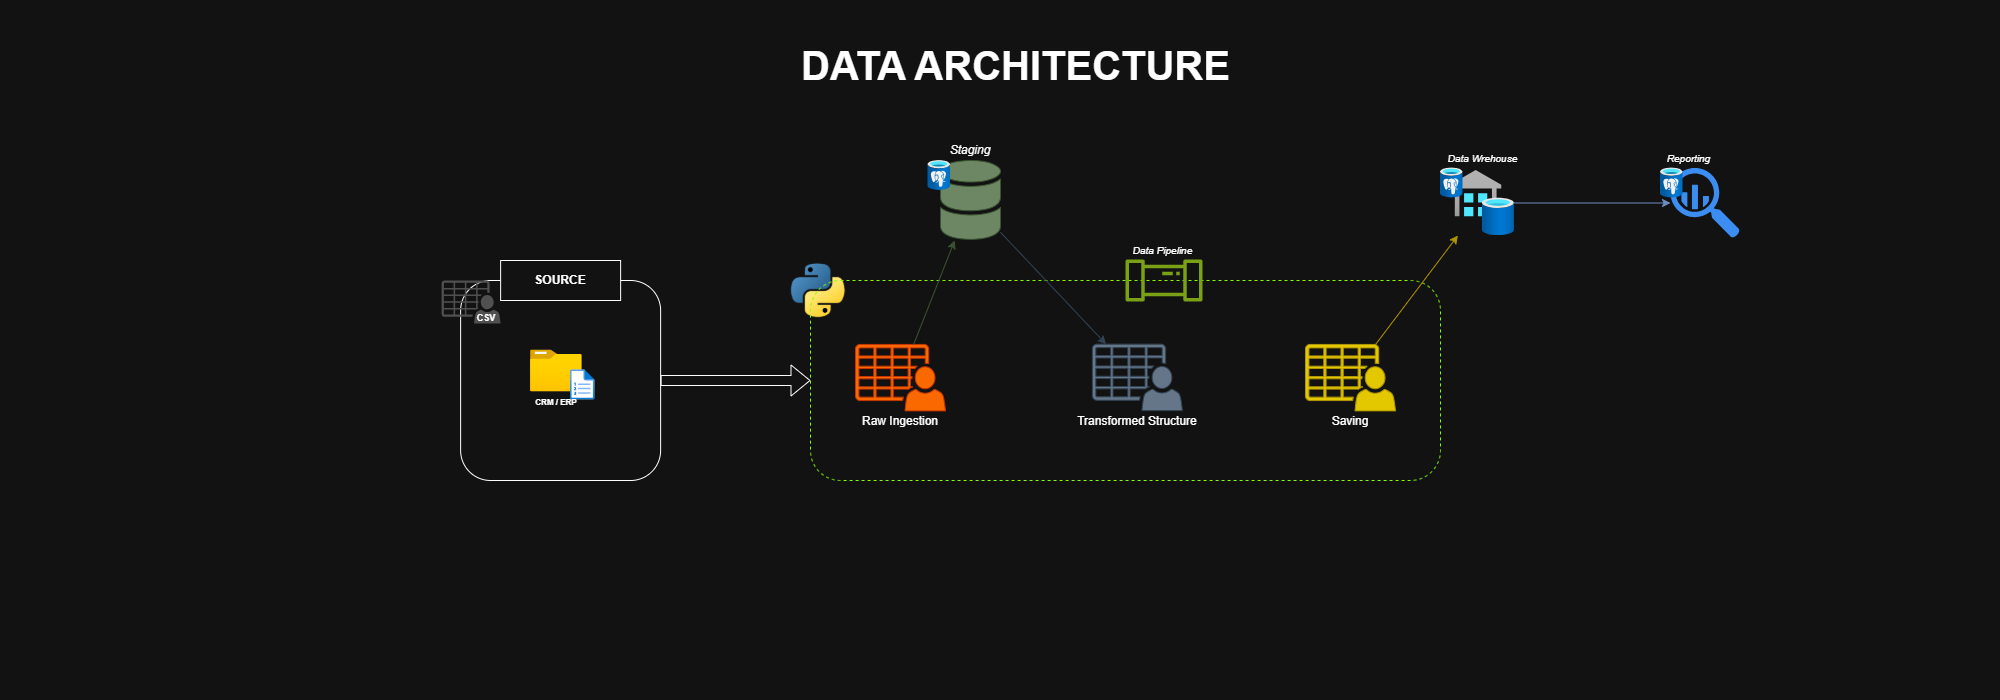

The diagram above was exported from draw.io. Its source (the exported page's mxGraphModel, read from the mxfile embedded in the PNG):
<mxGraphModel dx="2150" dy="1343" grid="1" gridSize="10" guides="1" tooltips="1" connect="1" arrows="1" fold="1" page="1" pageScale="1" pageWidth="1000" pageHeight="700" math="0" shadow="0">
  <root>
    <mxCell id="0" />
    <mxCell id="1" parent="0" />
    <mxCell id="a1K_MIUtMPgXxnulDi9B-9" parent="1" style="rounded=1;whiteSpace=wrap;html=1;fillColor=none;" value="" vertex="1">
      <mxGeometry height="200" width="200" x="460.12" y="280" as="geometry" />
    </mxCell>
    <mxCell id="iqjxLGcyYDW4F71wNGOi-66" parent="1" style="shape=image;verticalLabelPosition=bottom;labelBackgroundColor=default;verticalAlign=top;aspect=fixed;imageAspect=0;image=data:image/png,(base64 omitted: 7068 chars);" value="" vertex="1">
      <mxGeometry height="67.76" width="64.01" x="785.99" y="255.24" as="geometry" />
    </mxCell>
    <mxCell id="iqjxLGcyYDW4F71wNGOi-71" parent="1" style="text;html=1;whiteSpace=wrap;strokeColor=none;fillColor=none;align=center;verticalAlign=middle;rounded=0;fontSize=40;fontStyle=1" value="DATA ARCHITECTURE" vertex="1">
      <mxGeometry height="70" width="510.9" x="760" y="30" as="geometry" />
    </mxCell>
    <mxCell id="a1K_MIUtMPgXxnulDi9B-5" parent="1" style="image;aspect=fixed;html=1;points=[];align=center;fontSize=12;image=img/lib/azure2/general/Folder_Blank.svg;" value="" vertex="1">
      <mxGeometry height="41.88" width="51.61" x="530.03" y="349.44" as="geometry" />
    </mxCell>
    <mxCell id="a1K_MIUtMPgXxnulDi9B-6" parent="1" style="image;aspect=fixed;html=1;points=[];align=center;fontSize=12;image=img/lib/azure2/azure_stack/Plans.svg;" value="" vertex="1">
      <mxGeometry height="30" width="24.38" x="570.03" y="369.44" as="geometry" />
    </mxCell>
    <mxCell id="a1K_MIUtMPgXxnulDi9B-7" parent="1" style="text;html=1;whiteSpace=wrap;strokeColor=none;fillColor=none;align=center;verticalAlign=middle;rounded=0;fontStyle=1;fontSize=8;" value="CRM / ERP" vertex="1">
      <mxGeometry height="16.24" width="60" x="525.8399999999999" y="394.32" as="geometry" />
    </mxCell>
    <mxCell id="a1K_MIUtMPgXxnulDi9B-10" parent="1" style="rounded=0;whiteSpace=wrap;html=1;fontStyle=1" value="SOURCE" vertex="1">
      <mxGeometry height="40" width="120" x="500.12" y="260" as="geometry" />
    </mxCell>
    <mxCell id="a1K_MIUtMPgXxnulDi9B-11" parent="1" style="sketch=0;pointerEvents=1;shadow=0;dashed=0;html=1;strokeColor=none;fillColor=#505050;labelPosition=center;verticalLabelPosition=bottom;verticalAlign=top;outlineConnect=0;align=center;shape=mxgraph.office.users.csv_file;" value="" vertex="1">
      <mxGeometry height="43" width="59" x="441.12" y="280" as="geometry" />
    </mxCell>
    <mxCell id="a1K_MIUtMPgXxnulDi9B-12" parent="1" style="text;html=1;whiteSpace=wrap;strokeColor=none;fillColor=none;align=center;verticalAlign=middle;rounded=0;fontSize=9;fontStyle=1" value="CSV" vertex="1">
      <mxGeometry height="10" width="30" x="471.12" y="313" as="geometry" />
    </mxCell>
    <mxCell id="a1K_MIUtMPgXxnulDi9B-13" parent="1" style="rounded=1;whiteSpace=wrap;html=1;fillColor=none;dashed=1;strokeColor=#80FF00;" value="" vertex="1">
      <mxGeometry height="200" width="630" x="810" y="280" as="geometry" />
    </mxCell>
    <mxCell id="a1K_MIUtMPgXxnulDi9B-17" parent="1" style="text;html=1;whiteSpace=wrap;strokeColor=none;fillColor=none;align=center;verticalAlign=middle;rounded=0;" value="Raw Ingestion" vertex="1">
      <mxGeometry height="20" width="100" x="850" y="410.56" as="geometry" />
    </mxCell>
    <mxCell id="a1K_MIUtMPgXxnulDi9B-18" parent="1" style="sketch=0;shadow=0;dashed=0;html=1;strokeColor=#3A5431;labelPosition=center;verticalLabelPosition=bottom;verticalAlign=top;outlineConnect=0;align=center;shape=mxgraph.office.databases.database_mini_2;fillColor=#6d8764;fontColor=#ffffff;" value="" vertex="1">
      <mxGeometry height="80" width="60" x="940" y="160" as="geometry" />
    </mxCell>
    <mxCell id="a1K_MIUtMPgXxnulDi9B-19" parent="1" style="text;html=1;whiteSpace=wrap;strokeColor=none;fillColor=none;align=center;verticalAlign=middle;rounded=0;fontStyle=2" value="Staging" vertex="1">
      <mxGeometry height="19.44" width="60" x="940" y="140.56" as="geometry" />
    </mxCell>
    <mxCell id="a1K_MIUtMPgXxnulDi9B-21" parent="1" style="text;html=1;whiteSpace=wrap;strokeColor=none;fillColor=none;align=center;verticalAlign=middle;rounded=0;" value="Transformed Structure" vertex="1">
      <mxGeometry height="20" width="128.2" x="1072.8" y="410.56" as="geometry" />
    </mxCell>
    <mxCell id="a1K_MIUtMPgXxnulDi9B-23" parent="1" style="text;html=1;whiteSpace=wrap;strokeColor=none;fillColor=none;align=center;verticalAlign=middle;rounded=0;" value="Saving" vertex="1">
      <mxGeometry height="20" width="60" x="1320" y="410.84" as="geometry" />
    </mxCell>
    <mxCell id="a1K_MIUtMPgXxnulDi9B-24" parent="1" style="sketch=0;outlineConnect=0;fontColor=#232F3E;gradientColor=none;fillColor=#7AA116;strokeColor=none;dashed=0;verticalLabelPosition=bottom;verticalAlign=top;align=center;html=1;fontSize=12;fontStyle=0;aspect=fixed;pointerEvents=1;shape=mxgraph.aws4.iot_analytics_pipeline;" value="" vertex="1">
      <mxGeometry height="42" width="79" x="1124" y="259" as="geometry" />
    </mxCell>
    <mxCell id="a1K_MIUtMPgXxnulDi9B-25" parent="1" style="text;html=1;whiteSpace=wrap;strokeColor=none;fillColor=none;align=center;verticalAlign=middle;rounded=0;fontSize=10;fontStyle=2" value="Data Pipeline" vertex="1">
      <mxGeometry height="19" width="77" x="1124" y="240" as="geometry" />
    </mxCell>
    <mxCell id="a1K_MIUtMPgXxnulDi9B-47" parent="1" style="sketch=0;pointerEvents=1;shadow=0;dashed=0;html=1;strokeColor=#C73500;fillColor=#fa6800;labelPosition=center;verticalLabelPosition=bottom;verticalAlign=top;outlineConnect=0;align=center;shape=mxgraph.office.users.csv_file;fontColor=#000000;" value="" vertex="1">
      <mxGeometry height="66.44" width="90" x="855" y="343.94000000000005" as="geometry" />
    </mxCell>
    <mxCell id="a1K_MIUtMPgXxnulDi9B-48" parent="1" style="sketch=0;pointerEvents=1;shadow=0;dashed=0;html=1;strokeColor=#314354;fillColor=#647687;labelPosition=center;verticalLabelPosition=bottom;verticalAlign=top;outlineConnect=0;align=center;shape=mxgraph.office.users.csv_file;fontColor=#ffffff;" value="" vertex="1">
      <mxGeometry height="66.44" width="90" x="1091.9" y="343.66" as="geometry" />
    </mxCell>
    <mxCell id="a1K_MIUtMPgXxnulDi9B-49" parent="1" style="sketch=0;pointerEvents=1;shadow=0;dashed=0;html=1;strokeColor=#B09500;fillColor=#e3c800;labelPosition=center;verticalLabelPosition=bottom;verticalAlign=top;outlineConnect=0;align=center;shape=mxgraph.office.users.csv_file;fontColor=#000000;" value="" vertex="1">
      <mxGeometry height="66.44" width="90" x="1305" y="343.94" as="geometry" />
    </mxCell>
    <mxCell id="a1K_MIUtMPgXxnulDi9B-50" edge="1" parent="1" source="a1K_MIUtMPgXxnulDi9B-47" style="endArrow=classic;html=1;rounded=0;fillColor=#6d8764;strokeColor=#3A5431;" target="a1K_MIUtMPgXxnulDi9B-18" value="">
      <mxGeometry height="50" relative="1" width="50" as="geometry">
        <mxPoint x="830" y="240" as="sourcePoint" />
        <mxPoint x="880" y="190" as="targetPoint" />
      </mxGeometry>
    </mxCell>
    <mxCell id="a1K_MIUtMPgXxnulDi9B-51" edge="1" parent="1" source="a1K_MIUtMPgXxnulDi9B-18" style="endArrow=classic;html=1;rounded=0;fillColor=#647687;strokeColor=#314354;" target="a1K_MIUtMPgXxnulDi9B-48" value="">
      <mxGeometry height="50" relative="1" width="50" as="geometry">
        <mxPoint x="830" y="240" as="sourcePoint" />
        <mxPoint x="880" y="190" as="targetPoint" />
      </mxGeometry>
    </mxCell>
    <mxCell id="a1K_MIUtMPgXxnulDi9B-55" parent="1" style="image;aspect=fixed;html=1;points=[];align=center;fontSize=12;image=img/lib/azure2/databases/Azure_Database_PostgreSQL_Server.svg;" value="" vertex="1">
      <mxGeometry height="30" width="22.49" x="927.51" y="160" as="geometry" />
    </mxCell>
    <mxCell id="a1K_MIUtMPgXxnulDi9B-56" parent="1" style="image;aspect=fixed;html=1;points=[];align=center;fontSize=12;image=img/lib/azure2/integration/SQL_Data_Warehouses.svg;" value="" vertex="1">
      <mxGeometry height="65" width="64" x="1450" y="170" as="geometry" />
    </mxCell>
    <mxCell id="a1K_MIUtMPgXxnulDi9B-57" edge="1" parent="1" source="a1K_MIUtMPgXxnulDi9B-49" style="endArrow=classic;html=1;rounded=0;fillColor=#e3c800;strokeColor=#B09500;" target="a1K_MIUtMPgXxnulDi9B-56" value="">
      <mxGeometry height="50" relative="1" width="50" as="geometry">
        <mxPoint x="1080" y="310" as="sourcePoint" />
        <mxPoint x="1186" y="422" as="targetPoint" />
      </mxGeometry>
    </mxCell>
    <mxCell id="a1K_MIUtMPgXxnulDi9B-59" parent="1" style="text;html=1;whiteSpace=wrap;strokeColor=none;fillColor=none;align=center;verticalAlign=middle;rounded=0;fontSize=10;fontStyle=2" value="Data Wrehouse" vertex="1">
      <mxGeometry height="19" width="77" x="1443.5" y="148.5" as="geometry" />
    </mxCell>
    <mxCell id="a1K_MIUtMPgXxnulDi9B-60" parent="1" style="sketch=0;html=1;aspect=fixed;strokeColor=none;shadow=0;fillColor=#3B8DF1;verticalAlign=top;labelPosition=center;verticalLabelPosition=bottom;shape=mxgraph.gcp2.big_query" value="" vertex="1">
      <mxGeometry height="70" width="69.3" x="1670" y="167.5" as="geometry" />
    </mxCell>
    <mxCell id="a1K_MIUtMPgXxnulDi9B-61" parent="1" style="text;html=1;whiteSpace=wrap;strokeColor=none;fillColor=none;align=center;verticalAlign=middle;rounded=0;fontSize=10;fontStyle=2" value="Reporting" vertex="1">
      <mxGeometry height="19" width="77" x="1650" y="148.5" as="geometry" />
    </mxCell>
    <mxCell id="a1K_MIUtMPgXxnulDi9B-62" edge="1" parent="1" source="a1K_MIUtMPgXxnulDi9B-56" style="endArrow=classic;html=1;rounded=0;fillColor=#dae8fc;strokeColor=#6c8ebf;gradientColor=#7ea6e0;" target="a1K_MIUtMPgXxnulDi9B-60" value="">
      <mxGeometry height="50" relative="1" width="50" as="geometry">
        <mxPoint x="1450" y="431" as="sourcePoint" />
        <mxPoint x="1533" y="320" as="targetPoint" />
      </mxGeometry>
    </mxCell>
    <mxCell id="a1K_MIUtMPgXxnulDi9B-63" edge="1" parent="1" source="a1K_MIUtMPgXxnulDi9B-9" style="shape=flexArrow;endArrow=classic;html=1;rounded=0;" target="a1K_MIUtMPgXxnulDi9B-13" value="">
      <mxGeometry height="50" relative="1" width="50" as="geometry">
        <mxPoint x="580" y="410" as="sourcePoint" />
        <mxPoint x="630" y="360" as="targetPoint" />
      </mxGeometry>
    </mxCell>
    <mxCell id="a1K_MIUtMPgXxnulDi9B-64" parent="1" style="image;aspect=fixed;html=1;points=[];align=center;fontSize=12;image=img/lib/azure2/databases/Azure_Database_PostgreSQL_Server.svg;" value="" vertex="1">
      <mxGeometry height="30" width="22.49" x="1440" y="167.5" as="geometry" />
    </mxCell>
    <mxCell id="a1K_MIUtMPgXxnulDi9B-65" parent="1" style="image;aspect=fixed;html=1;points=[];align=center;fontSize=12;image=img/lib/azure2/databases/Azure_Database_PostgreSQL_Server.svg;" value="" vertex="1">
      <mxGeometry height="30" width="22.49" x="1660" y="167.5" as="geometry" />
    </mxCell>
  </root>
</mxGraphModel>